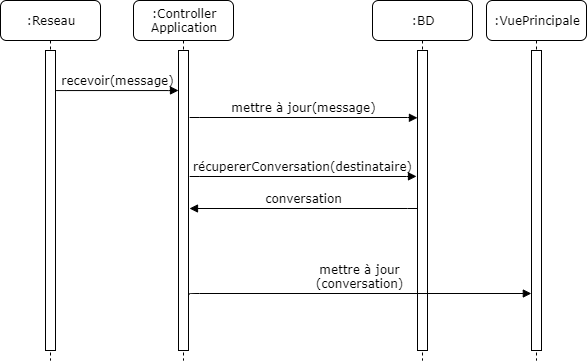

The diagram above was exported from draw.io. Its source (the exported page's mxGraphModel, read from the mxfile embedded in the PNG):
<mxGraphModel dx="1209" dy="743" grid="1" gridSize="10" guides="1" tooltips="1" connect="1" arrows="1" fold="1" page="1" pageScale="1" pageWidth="850" pageHeight="1100" math="0" shadow="0">
  <root>
    <mxCell id="0" />
    <mxCell id="1" parent="0" />
    <mxCell id="uHJlgNxA-tS37zc31BD8-2" value=":VuePrincipale" style="shape=umlLifeline;perimeter=lifelinePerimeter;whiteSpace=wrap;html=1;container=1;collapsible=0;recursiveResize=0;outlineConnect=0;rounded=1;shadow=0;comic=0;labelBackgroundColor=none;strokeWidth=1;fontFamily=Verdana;fontSize=12;align=center;" vertex="1" parent="1">
      <mxGeometry x="703" y="80" width="100" height="360" as="geometry" />
    </mxCell>
    <mxCell id="uHJlgNxA-tS37zc31BD8-5" value="" style="html=1;points=[];perimeter=orthogonalPerimeter;rounded=0;shadow=0;comic=0;labelBackgroundColor=none;strokeWidth=1;fontFamily=Verdana;fontSize=12;align=center;" vertex="1" parent="uHJlgNxA-tS37zc31BD8-2">
      <mxGeometry x="45" y="50" width="10" height="300" as="geometry" />
    </mxCell>
    <mxCell id="uHJlgNxA-tS37zc31BD8-8" value=":Controller Application" style="shape=umlLifeline;perimeter=lifelinePerimeter;whiteSpace=wrap;html=1;container=1;collapsible=0;recursiveResize=0;outlineConnect=0;rounded=1;shadow=0;comic=0;labelBackgroundColor=none;strokeWidth=1;fontFamily=Verdana;fontSize=12;align=center;" vertex="1" parent="1">
      <mxGeometry x="350" y="80" width="100" height="360" as="geometry" />
    </mxCell>
    <mxCell id="uHJlgNxA-tS37zc31BD8-9" value="" style="html=1;points=[];perimeter=orthogonalPerimeter;rounded=0;shadow=0;comic=0;labelBackgroundColor=none;strokeWidth=1;fontFamily=Verdana;fontSize=12;align=center;" vertex="1" parent="uHJlgNxA-tS37zc31BD8-8">
      <mxGeometry x="45" y="50" width="10" height="300" as="geometry" />
    </mxCell>
    <mxCell id="uHJlgNxA-tS37zc31BD8-13" value=":Reseau" style="shape=umlLifeline;perimeter=lifelinePerimeter;whiteSpace=wrap;html=1;container=1;collapsible=0;recursiveResize=0;outlineConnect=0;rounded=1;shadow=0;comic=0;labelBackgroundColor=none;strokeWidth=1;fontFamily=Verdana;fontSize=12;align=center;" vertex="1" parent="1">
      <mxGeometry x="217" y="80" width="100" height="360" as="geometry" />
    </mxCell>
    <mxCell id="uHJlgNxA-tS37zc31BD8-14" value="" style="html=1;points=[];perimeter=orthogonalPerimeter;rounded=0;shadow=0;comic=0;labelBackgroundColor=none;strokeWidth=1;fontFamily=Verdana;fontSize=12;align=center;" vertex="1" parent="uHJlgNxA-tS37zc31BD8-13">
      <mxGeometry x="45" y="50" width="10" height="300" as="geometry" />
    </mxCell>
    <mxCell id="uHJlgNxA-tS37zc31BD8-17" value=":BD" style="shape=umlLifeline;perimeter=lifelinePerimeter;whiteSpace=wrap;html=1;container=1;collapsible=0;recursiveResize=0;outlineConnect=0;rounded=1;shadow=0;comic=0;labelBackgroundColor=none;strokeWidth=1;fontFamily=Verdana;fontSize=12;align=center;" vertex="1" parent="1">
      <mxGeometry x="589" y="80" width="100" height="360" as="geometry" />
    </mxCell>
    <mxCell id="uHJlgNxA-tS37zc31BD8-18" value="" style="html=1;points=[];perimeter=orthogonalPerimeter;rounded=0;shadow=0;comic=0;labelBackgroundColor=none;strokeWidth=1;fontFamily=Verdana;fontSize=12;align=center;" vertex="1" parent="uHJlgNxA-tS37zc31BD8-17">
      <mxGeometry x="45" y="50" width="10" height="300" as="geometry" />
    </mxCell>
    <mxCell id="uHJlgNxA-tS37zc31BD8-19" value="mettre à jour(message)" style="html=1;verticalAlign=bottom;endArrow=block;labelBackgroundColor=none;fontFamily=Verdana;fontSize=12;edgeStyle=elbowEdgeStyle;elbow=vertical;entryX=-0.005;entryY=0.131;entryDx=0;entryDy=0;entryPerimeter=0;exitX=1.124;exitY=0.131;exitDx=0;exitDy=0;exitPerimeter=0;" edge="1" parent="1">
      <mxGeometry relative="1" as="geometry">
        <mxPoint x="406.24" y="197.29999999999995" as="sourcePoint" />
        <mxPoint x="633.9499999999998" y="197.29999999999995" as="targetPoint" />
        <Array as="points">
          <mxPoint x="500" y="197" />
        </Array>
      </mxGeometry>
    </mxCell>
    <mxCell id="uHJlgNxA-tS37zc31BD8-23" value="conversation" style="html=1;verticalAlign=bottom;endArrow=block;labelBackgroundColor=none;fontFamily=Verdana;fontSize=12;edgeStyle=elbowEdgeStyle;elbow=vertical;exitX=0;exitY=0.526;exitDx=0;exitDy=0;exitPerimeter=0;" edge="1" parent="1" source="uHJlgNxA-tS37zc31BD8-18">
      <mxGeometry relative="1" as="geometry">
        <mxPoint x="590" y="326" as="sourcePoint" />
        <mxPoint x="406" y="288" as="targetPoint" />
        <Array as="points">
          <mxPoint x="500" y="288" />
          <mxPoint x="496.22" y="326" />
          <mxPoint x="516.22" y="306" />
        </Array>
      </mxGeometry>
    </mxCell>
    <mxCell id="uHJlgNxA-tS37zc31BD8-24" value="récupererConversation(destinataire)" style="html=1;verticalAlign=bottom;endArrow=block;labelBackgroundColor=none;fontFamily=Verdana;fontSize=12;edgeStyle=elbowEdgeStyle;elbow=vertical;exitX=1.124;exitY=0.214;exitDx=0;exitDy=0;exitPerimeter=0;entryX=-0.1;entryY=0.213;entryDx=0;entryDy=0;entryPerimeter=0;" edge="1" parent="1">
      <mxGeometry relative="1" as="geometry">
        <mxPoint x="406.24" y="256.20000000000005" as="sourcePoint" />
        <mxPoint x="633" y="255.89999999999998" as="targetPoint" />
        <Array as="points">
          <mxPoint x="500" y="256" />
          <mxPoint x="481.88" y="559.32" />
        </Array>
      </mxGeometry>
    </mxCell>
    <mxCell id="uHJlgNxA-tS37zc31BD8-25" value="mettre à jour&lt;br&gt;(conversation)" style="html=1;verticalAlign=bottom;endArrow=block;labelBackgroundColor=none;fontFamily=Verdana;fontSize=12;edgeStyle=elbowEdgeStyle;elbow=vertical;entryX=-0.216;entryY=0.81;entryDx=0;entryDy=0;entryPerimeter=0;exitX=1.076;exitY=0.815;exitDx=0;exitDy=0;exitPerimeter=0;" edge="1" parent="1" source="uHJlgNxA-tS37zc31BD8-9">
      <mxGeometry relative="1" as="geometry">
        <mxPoint x="408" y="390" as="sourcePoint" />
        <mxPoint x="747.8399999999999" y="373" as="targetPoint" />
        <Array as="points">
          <mxPoint x="362" y="373" />
          <mxPoint x="382.22" y="353" />
        </Array>
      </mxGeometry>
    </mxCell>
    <mxCell id="uHJlgNxA-tS37zc31BD8-26" value="recevoir(message)" style="html=1;verticalAlign=bottom;endArrow=block;labelBackgroundColor=none;fontFamily=Verdana;fontSize=12;edgeStyle=elbowEdgeStyle;elbow=vertical;exitX=1.067;exitY=0.135;exitDx=0;exitDy=0;exitPerimeter=0;" edge="1" parent="1" source="uHJlgNxA-tS37zc31BD8-14">
      <mxGeometry relative="1" as="geometry">
        <mxPoint x="290" y="170" as="sourcePoint" />
        <mxPoint x="395" y="170" as="targetPoint" />
        <Array as="points">
          <mxPoint x="329.76" y="170.06" />
        </Array>
      </mxGeometry>
    </mxCell>
  </root>
</mxGraphModel>